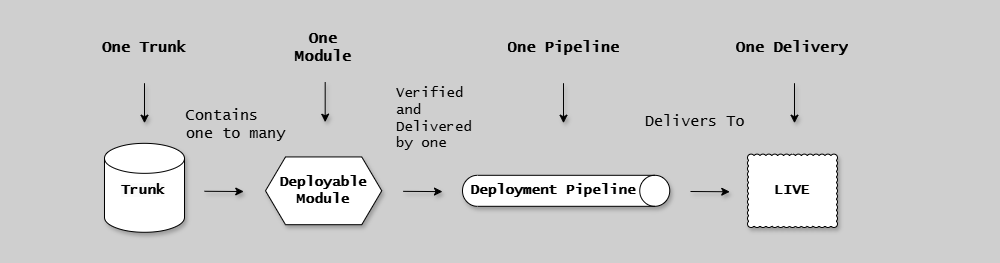

The diagram above was exported from draw.io. Its source (the exported page's mxGraphModel, read from the mxfile embedded in the PNG):
<mxGraphModel dx="2994" dy="-10973" grid="1" gridSize="10" guides="1" tooltips="1" connect="1" arrows="1" fold="1" page="1" pageScale="1" pageWidth="1654" pageHeight="1169" background="#CFCFCF" math="0" shadow="1">
  <root>
    <mxCell id="0" />
    <mxCell id="1" parent="0" />
    <mxCell id="ZHXLCk_jH15TRSh_ls13-13" value="&lt;span style=&quot;font-size: 15px; font-style: normal; font-variant-ligatures: normal; font-variant-caps: normal; letter-spacing: normal; orphans: 2; text-align: center; text-indent: 0px; text-transform: none; widows: 2; word-spacing: 0px; -webkit-text-stroke-width: 0px; text-decoration-thickness: initial; text-decoration-style: initial; text-decoration-color: initial; float: none; display: inline !important;&quot;&gt;Contains one to many&lt;/span&gt;" style="text;whiteSpace=wrap;html=1;labelBackgroundColor=none;fontColor=#000000;fontFamily=Lucida Console;fontStyle=0;fontSize=15;shadow=1;" parent="1" vertex="1">
      <mxGeometry x="-1470" y="11796.28" width="103.37" height="40" as="geometry" />
    </mxCell>
    <mxCell id="ZHXLCk_jH15TRSh_ls13-17" value="&lt;span style=&quot;font-size: 14px; font-style: normal; font-variant-ligatures: normal; font-variant-caps: normal; letter-spacing: normal; orphans: 2; text-align: center; text-indent: 0px; text-transform: none; widows: 2; word-spacing: 0px; -webkit-text-stroke-width: 0px; text-decoration-thickness: initial; text-decoration-style: initial; text-decoration-color: initial; float: none; display: inline !important;&quot;&gt;Verified and Delivered by one&lt;/span&gt;" style="text;whiteSpace=wrap;html=1;labelBackgroundColor=none;fontColor=#000000;fontFamily=Lucida Console;fontStyle=0;fontSize=14;shadow=1;" parent="1" vertex="1">
      <mxGeometry x="-1260" y="11773.560000000001" width="90" height="78.88" as="geometry" />
    </mxCell>
    <mxCell id="ZHXLCk_jH15TRSh_ls13-19" value="&lt;span style=&quot;font-size: 15px; font-style: normal; font-variant-ligatures: normal; font-variant-caps: normal; letter-spacing: normal; orphans: 2; text-align: center; text-indent: 0px; text-transform: none; widows: 2; word-spacing: 0px; -webkit-text-stroke-width: 0px; text-decoration-thickness: initial; text-decoration-style: initial; text-decoration-color: initial; float: none; display: inline !important;&quot;&gt;Delivers To&lt;/span&gt;" style="text;whiteSpace=wrap;html=1;labelBackgroundColor=none;fontColor=#000000;fontFamily=Lucida Console;fontStyle=0;fontSize=15;shadow=1;" parent="1" vertex="1">
      <mxGeometry x="-1011" y="11801.84" width="110" height="40" as="geometry" />
    </mxCell>
    <mxCell id="uoVkbUPrUYk0jnODj-N6-1" value="Deployable&lt;br style=&quot;font-size: 14px;&quot;&gt;Module" style="shape=hexagon;perimeter=hexagonPerimeter2;whiteSpace=wrap;html=1;fixedSize=1;fontFamily=Lucida Console;fontStyle=1;fontSize=14;shadow=1;" parent="1" vertex="1">
      <mxGeometry x="-1389" y="11852.439999999999" width="116.25" height="67.75" as="geometry" />
    </mxCell>
    <mxCell id="uoVkbUPrUYk0jnODj-N6-2" value="" style="shape=cylinder3;whiteSpace=wrap;html=1;boundedLbl=1;backgroundOutline=1;size=15;fontFamily=Lucida Console;fontStyle=1;fontSize=14;shadow=1;" parent="1" vertex="1">
      <mxGeometry x="-1550" y="11838.845" width="80" height="88.94" as="geometry" />
    </mxCell>
    <mxCell id="uoVkbUPrUYk0jnODj-N6-3" value="LIVE" style="whiteSpace=wrap;html=1;shape=mxgraph.basic.cloud_rect;fontFamily=Lucida Console;fontStyle=1;fontSize=14;shadow=1;" parent="1" vertex="1">
      <mxGeometry x="-907" y="11849.624999999998" width="90" height="73.38" as="geometry" />
    </mxCell>
    <mxCell id="uoVkbUPrUYk0jnODj-N6-4" value="" style="endArrow=classic;html=1;rounded=0;fontFamily=Lucida Console;fontStyle=1;fontSize=14;shadow=1;" parent="1" edge="1">
      <mxGeometry width="50" height="50" relative="1" as="geometry">
        <mxPoint x="-964" y="11887" as="sourcePoint" />
        <mxPoint x="-924.75" y="11887.25" as="targetPoint" />
      </mxGeometry>
    </mxCell>
    <mxCell id="uoVkbUPrUYk0jnODj-N6-5" value="" style="group;strokeColor=none;dashed=1;dashPattern=12 12;fontFamily=Lucida Console;fontStyle=1;shadow=1;" parent="1" vertex="1" connectable="0">
      <mxGeometry x="-1650" y="11700" width="990" height="251.69" as="geometry" />
    </mxCell>
    <mxCell id="uoVkbUPrUYk0jnODj-N6-6" value="" style="endArrow=classic;html=1;rounded=0;fontFamily=Lucida Console;fontStyle=1;fontSize=14;shadow=1;" parent="1" edge="1">
      <mxGeometry width="50" height="50" relative="1" as="geometry">
        <mxPoint x="-1251.25" y="11886.85" as="sourcePoint" />
        <mxPoint x="-1212" y="11887.1" as="targetPoint" />
      </mxGeometry>
    </mxCell>
    <mxCell id="uoVkbUPrUYk0jnODj-N6-7" value="" style="endArrow=classic;html=1;rounded=0;fontFamily=Lucida Console;fontStyle=1;fontSize=14;shadow=1;" parent="1" edge="1">
      <mxGeometry width="50" height="50" relative="1" as="geometry">
        <mxPoint x="-1450" y="11886.78" as="sourcePoint" />
        <mxPoint x="-1410.75" y="11887.03" as="targetPoint" />
      </mxGeometry>
    </mxCell>
    <mxCell id="uoVkbUPrUYk0jnODj-N6-8" value="&lt;span style=&quot;color: rgb(0, 0, 0); font-family: &amp;quot;Lucida Console&amp;quot;; font-size: 14px; font-style: normal; font-variant-ligatures: normal; font-variant-caps: normal; font-weight: 700; letter-spacing: normal; orphans: 2; text-align: center; text-indent: 0px; text-transform: none; widows: 2; word-spacing: 0px; -webkit-text-stroke-width: 0px; background-color: rgb(251, 251, 251); text-decoration-thickness: initial; text-decoration-style: initial; text-decoration-color: initial; float: none; display: inline !important;&quot;&gt;Trunk&lt;/span&gt;" style="text;whiteSpace=wrap;html=1;shadow=1;" parent="1" vertex="1">
      <mxGeometry x="-1535" y="11871.314999999999" width="60" height="30" as="geometry" />
    </mxCell>
    <mxCell id="uoVkbUPrUYk0jnODj-N6-9" value="" style="shape=cylinder3;whiteSpace=wrap;html=1;boundedLbl=1;backgroundOutline=1;size=15;rotation=90;fontFamily=Lucida Console;fontStyle=1;fontSize=14;shadow=1;" parent="1" vertex="1">
      <mxGeometry x="-1103.87" y="11782.689999999999" width="31" height="207.25" as="geometry" />
    </mxCell>
    <mxCell id="uoVkbUPrUYk0jnODj-N6-10" value="&lt;font style=&quot;font-size: 14px;&quot;&gt;Deployment Pipeline&lt;br style=&quot;font-size: 14px;&quot;&gt;&lt;/font&gt;" style="text;html=1;strokeColor=none;fillColor=none;align=center;verticalAlign=middle;whiteSpace=wrap;rounded=0;fontFamily=Lucida Console;fontStyle=1;fontSize=14;shadow=1;" parent="1" vertex="1">
      <mxGeometry x="-1191" y="11876.314999999999" width="180" height="20" as="geometry" />
    </mxCell>
    <UserObject label="One Trunk" placeholders="1" name="Variable" id="uoVkbUPrUYk0jnODj-N6-11">
      <mxCell style="text;html=1;strokeColor=none;fillColor=none;align=center;verticalAlign=middle;whiteSpace=wrap;overflow=hidden;fontSize=15;fontFamily=Lucida Console;fontStyle=1;shadow=1;" parent="1" vertex="1">
        <mxGeometry x="-1557" y="11721.69" width="94" height="42.84" as="geometry" />
      </mxCell>
    </UserObject>
    <mxCell id="uoVkbUPrUYk0jnODj-N6-12" value="" style="endArrow=classic;html=1;rounded=0;fontFamily=Lucida Console;fontStyle=1;fontSize=15;shadow=1;" parent="1" edge="1">
      <mxGeometry width="50" height="50" relative="1" as="geometry">
        <mxPoint x="-1510" y="11778.69" as="sourcePoint" />
        <mxPoint x="-1510" y="11818.69" as="targetPoint" />
      </mxGeometry>
    </mxCell>
    <UserObject label="One Module" placeholders="1" name="Variable" id="uoVkbUPrUYk0jnODj-N6-13">
      <mxCell style="text;html=1;strokeColor=none;fillColor=none;align=center;verticalAlign=middle;whiteSpace=wrap;overflow=hidden;fontSize=15;fontFamily=Lucida Console;fontStyle=1;shadow=1;" parent="1" vertex="1">
        <mxGeometry x="-1371.63" y="11721.69" width="81.5" height="42.84" as="geometry" />
      </mxCell>
    </UserObject>
    <UserObject label="One Pipeline" placeholders="1" name="Variable" id="uoVkbUPrUYk0jnODj-N6-15">
      <mxCell style="text;html=1;strokeColor=none;fillColor=none;align=center;verticalAlign=middle;whiteSpace=wrap;overflow=hidden;fontSize=15;fontFamily=Lucida Console;fontStyle=1;shadow=1;" parent="1" vertex="1">
        <mxGeometry x="-1151.05" y="11721.69" width="121.37" height="42.84" as="geometry" />
      </mxCell>
    </UserObject>
    <UserObject label="One Delivery" placeholders="1" name="Variable" id="uoVkbUPrUYk0jnODj-N6-17">
      <mxCell style="text;html=1;strokeColor=none;fillColor=none;align=center;verticalAlign=middle;whiteSpace=wrap;overflow=hidden;fontSize=15;fontFamily=Lucida Console;fontStyle=1;shadow=1;" parent="1" vertex="1">
        <mxGeometry x="-946" y="11721.69" width="168" height="42.84" as="geometry" />
      </mxCell>
    </UserObject>
    <mxCell id="uoVkbUPrUYk0jnODj-N6-19" value="" style="endArrow=classic;html=1;rounded=0;fontFamily=Lucida Console;fontStyle=1;fontSize=15;shadow=1;" parent="1" edge="1">
      <mxGeometry width="50" height="50" relative="1" as="geometry">
        <mxPoint x="-1329.31" y="11777.69" as="sourcePoint" />
        <mxPoint x="-1329.31" y="11817.69" as="targetPoint" />
      </mxGeometry>
    </mxCell>
    <mxCell id="uoVkbUPrUYk0jnODj-N6-20" value="" style="endArrow=classic;html=1;rounded=0;fontFamily=Lucida Console;fontStyle=1;fontSize=15;shadow=1;" parent="1" edge="1">
      <mxGeometry width="50" height="50" relative="1" as="geometry">
        <mxPoint x="-1091" y="11778.69" as="sourcePoint" />
        <mxPoint x="-1091" y="11818.69" as="targetPoint" />
      </mxGeometry>
    </mxCell>
    <mxCell id="uoVkbUPrUYk0jnODj-N6-21" value="" style="endArrow=classic;html=1;rounded=0;fontFamily=Lucida Console;fontStyle=1;fontSize=15;shadow=1;" parent="1" edge="1">
      <mxGeometry width="50" height="50" relative="1" as="geometry">
        <mxPoint x="-860" y="11778.69" as="sourcePoint" />
        <mxPoint x="-860" y="11818.69" as="targetPoint" />
      </mxGeometry>
    </mxCell>
  </root>
</mxGraphModel>